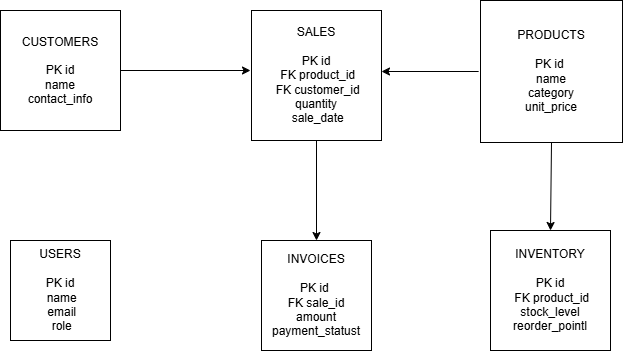

The diagram above was exported from draw.io. Its source (the exported page's mxGraphModel, read from the mxfile embedded in the PNG):
<mxGraphModel dx="860" dy="1531" grid="1" gridSize="10" guides="1" tooltips="1" connect="1" arrows="1" fold="1" page="1" pageScale="1" pageWidth="850" pageHeight="1100" math="0" shadow="0">
  <root>
    <mxCell id="0" />
    <mxCell id="1" parent="0" />
    <mxCell id="-aIWLuk_ck901qnw7CJg-9" parent="1" style="whiteSpace=wrap;html=1;aspect=fixed;" value="USERS&lt;div&gt;&lt;br&gt;&lt;div&gt;PK id&lt;/div&gt;&lt;div&gt;&amp;nbsp;name&lt;/div&gt;&lt;div&gt;&amp;nbsp;email&lt;/div&gt;&lt;div&gt;&amp;nbsp;role&lt;/div&gt;&lt;/div&gt;" vertex="1">
      <mxGeometry height="100" width="100" x="150" y="-820" as="geometry" />
    </mxCell>
    <mxCell id="-aIWLuk_ck901qnw7CJg-10" parent="1" style="whiteSpace=wrap;html=1;aspect=fixed;" value="CUSTOMERS&lt;div&gt;&lt;br&gt;&lt;/div&gt;&lt;div&gt;&amp;nbsp;PK id&amp;nbsp;&lt;/div&gt;&lt;div&gt;name&lt;br/&gt;contact_info&lt;/div&gt;" vertex="1">
      <mxGeometry height="120" width="120" x="140" y="-1050" as="geometry" />
    </mxCell>
    <mxCell id="-aIWLuk_ck901qnw7CJg-11" parent="1" style="whiteSpace=wrap;html=1;aspect=fixed;" value="PRODUCTS&lt;div&gt;&lt;br&gt;&lt;/div&gt;&lt;div&gt;PK id&amp;nbsp;&lt;/div&gt;&lt;div&gt;name&lt;br/&gt;category&lt;br/&gt;unit_price&lt;/div&gt;" vertex="1">
      <mxGeometry height="142" width="142" x="620" y="-1060" as="geometry" />
    </mxCell>
    <mxCell id="-aIWLuk_ck901qnw7CJg-13" parent="1" style="whiteSpace=wrap;html=1;aspect=fixed;" value="INVENTORY&lt;div&gt;&lt;br&gt;&lt;/div&gt;&lt;div&gt;PK id&lt;/div&gt;&lt;div&gt;&amp;nbsp;FK product_id&lt;br/&gt;stock_level&lt;br/&gt;reorder_pointl&lt;/div&gt;" vertex="1">
      <mxGeometry height="120" width="120" x="630" y="-830" as="geometry" />
    </mxCell>
    <mxCell id="-aIWLuk_ck901qnw7CJg-14" parent="1" style="whiteSpace=wrap;html=1;aspect=fixed;" value="INVOICES&lt;div&gt;&lt;br&gt;&lt;/div&gt;&lt;div&gt;PK id&amp;nbsp;&lt;/div&gt;&lt;div&gt;FK sale_id&lt;br/&gt;amount&lt;br/&gt;payment_statust&lt;/div&gt;" vertex="1">
      <mxGeometry height="110" width="110" x="401" y="-820" as="geometry" />
    </mxCell>
    <mxCell id="-aIWLuk_ck901qnw7CJg-15" edge="1" parent="1" source="-aIWLuk_ck901qnw7CJg-10" style="endArrow=classic;html=1;rounded=0;exitX=1;exitY=0.5;exitDx=0;exitDy=0;" value="">
      <mxGeometry height="50" relative="1" width="50" as="geometry">
        <mxPoint x="310" y="-980" as="sourcePoint" />
        <mxPoint x="390" y="-990" as="targetPoint" />
      </mxGeometry>
    </mxCell>
    <mxCell id="-aIWLuk_ck901qnw7CJg-16" edge="1" parent="1" style="endArrow=classic;html=1;rounded=0;entryX=1;entryY=0.5;entryDx=0;entryDy=0;" value="">
      <mxGeometry height="50" relative="1" width="50" as="geometry">
        <mxPoint x="618.15" y="-989" as="sourcePoint" />
        <mxPoint x="521" y="-989" as="targetPoint" />
      </mxGeometry>
    </mxCell>
    <mxCell id="-aIWLuk_ck901qnw7CJg-20" edge="1" parent="1" source="-aIWLuk_ck901qnw7CJg-11" style="endArrow=classic;html=1;rounded=0;exitX=0.5;exitY=1;exitDx=0;exitDy=0;entryX=0.5;entryY=0;entryDx=0;entryDy=0;" target="-aIWLuk_ck901qnw7CJg-13" value="">
      <mxGeometry height="50" relative="1" width="50" as="geometry">
        <mxPoint x="511" y="-899" as="sourcePoint" />
        <mxPoint x="561" y="-949" as="targetPoint" />
      </mxGeometry>
    </mxCell>
    <mxCell id="-aIWLuk_ck901qnw7CJg-21" parent="1" style="whiteSpace=wrap;html=1;aspect=fixed;" value="SALES&lt;div&gt;&lt;br&gt;&lt;/div&gt;&lt;div&gt;PK id&lt;/div&gt;&lt;div&gt;&amp;nbsp;FK product_id&lt;/div&gt;&lt;div&gt;&amp;nbsp;FK customer_id&lt;br/&gt;quantity&lt;/div&gt;&lt;div&gt;&amp;nbsp;sale_date&lt;/div&gt;" vertex="1">
      <mxGeometry height="130" width="130" x="391" y="-1050" as="geometry" />
    </mxCell>
    <mxCell id="-aIWLuk_ck901qnw7CJg-22" edge="1" parent="1" source="-aIWLuk_ck901qnw7CJg-21" style="endArrow=classic;html=1;rounded=0;entryX=0.5;entryY=0;entryDx=0;entryDy=0;exitX=0.5;exitY=1;exitDx=0;exitDy=0;" target="-aIWLuk_ck901qnw7CJg-14" value="">
      <mxGeometry height="50" relative="1" width="50" as="geometry">
        <mxPoint x="475" y="-813.7" as="sourcePoint" />
        <mxPoint x="460" y="-848" as="targetPoint" />
      </mxGeometry>
    </mxCell>
  </root>
</mxGraphModel>